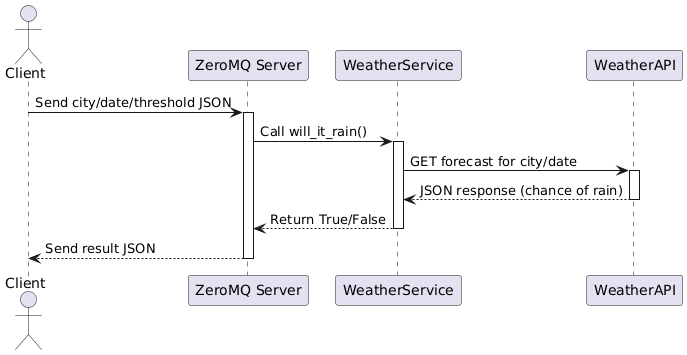

The diagram above was rendered by PlantUML. Its source (embedded in the PNG):
@startuml
actor Client
participant "ZeroMQ Server" as Server
participant "WeatherService" as Weather
participant "WeatherAPI" as API



Client -> Server : Send city/date/threshold JSON
activate Server

Server -> Weather : Call will_it_rain()
activate Weather

Weather -> API : GET forecast for city/date
activate API
API --> Weather : JSON response (chance of rain)
deactivate API

Weather --> Server : Return True/False
deactivate Weather

Server --> Client : Send result JSON
deactivate Server
@enduml